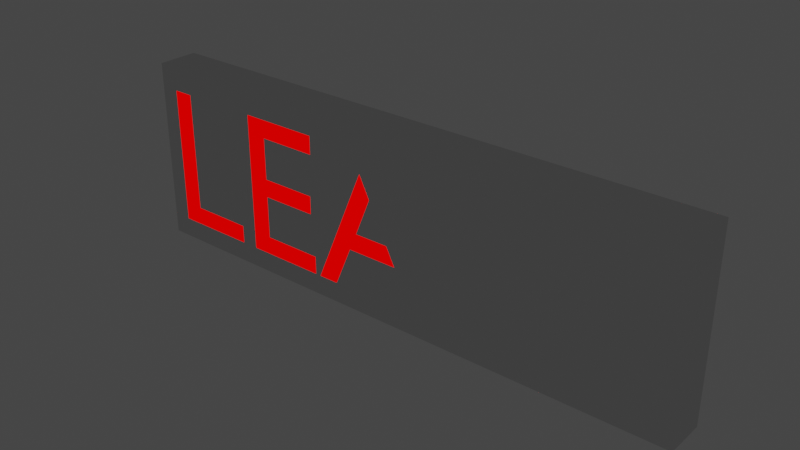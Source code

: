 # Source: text-leave.blend  (saved by Blender 3.6.11; exported with 4.5.12 LTS)
import bpy
from mathutils import Matrix  # noqa: F401  (used for matrix-valued properties, if any)

bpy.ops.wm.read_factory_settings(use_empty=True)
scene = bpy.context.scene
scene.name = 'Scene'

# ---- collections
col_collection = bpy.data.collections.new('Collection'); scene.collection.children.link(col_collection)

# ---- materials (node trees are filled in below, after node groups)
mat_emission_blue = bpy.data.materials.new('emission_blue')
mat_emission_blue.alpha_threshold = 0.0
mat_emission_blue.use_transparent_shadow = False
mat_emission_blue.roughness = 0.5
mat_emission_blue.line_color = (0.0, 0.0, 0.0, 1.0)

# ---- material node trees
mat_emission_blue.use_nodes = True; mat_emission_blue.node_tree.nodes.clear()
_N = mat_emission_blue.node_tree.nodes; _L = mat_emission_blue.node_tree.links
n0 = _N.new('ShaderNodeOutputMaterial'); n0.name = 'Material Output'; n0.location = (300, 300)
n1 = _N.new('ShaderNodeBsdfPrincipled'); n1.name = 'Principled BSDF'; n1.location = (10, 300)
n1.distribution = 'GGX'
n1.subsurface_method = 'RANDOM_WALK_SKIN'
n1.inputs[0].default_value = (1.0, 0.0, 0.0, 1.0)
n1.inputs[2].default_value = 1.0
n1.inputs[3].default_value = 1.45
n1.inputs[11].default_value = 1.01
n1.inputs[13].default_value = 0.0
n1.inputs[20].default_value = 0.0
n1.inputs[27].default_value = (1.0, 0.0, 0.0, 1.0)
n1.inputs[28].default_value = 1.0
_L.new(n1.outputs[0], n0.inputs[0])
n0.is_active_output = True

# ---- world
world_world = bpy.data.worlds.new('World'); scene.world = world_world
world_world.use_nodes = True; world_world.node_tree.nodes.clear()
_N = world_world.node_tree.nodes; _L = world_world.node_tree.links
n0 = _N.new('ShaderNodeOutputWorld'); n0.name = 'World Output'; n0.location = (300, 300)
n1 = _N.new('ShaderNodeBackground'); n1.name = 'Background'; n1.location = (10, 300)
n1.inputs[0].default_value = (0.05088, 0.05088, 0.05088, 1.0)
_L.new(n1.outputs[0], n0.inputs[0])
n0.is_active_output = True
world_world.color = (0.05088, 0.05088, 0.05088)
world_world.use_sun_shadow = False
world_world.sun_shadow_jitter_overblur = 0.0

# ---- meshes
me_text = bpy.data.meshes.new('Text')
me_text.from_pydata([(-1.343, 0.382, 0.1), (-0.9555, 0.382, 0.1), (-0.9555, -0.3, 0.1), (-1.352, -0.3, 0.1), (-1.352, -0.212, 0.1), (-1.054, -0.212, 0.1), (-1.054, 4.371e-09, 0.1), (-1.333, 4.371e-09, 0.1), (-1.333, 0.088, 0.1), (-1.054, 0.088, 0.1), (-1.054, 0.294, 0.1), (-1.343, 0.294, 0.1), (-0.8805, 0.382, 0.1), (-0.7835, 0.382, 0.1), (-0.5795, -0.097, 0.1), (-0.3745, 0.382, 0.1), (-0.2765, 0.382, 0.1), (-0.5715, -0.306, 0.1), (-0.5915, -0.306, 0.1), (0.0285, 0.386, 0.1), (0.0975, 0.386, 0.1), (0.3905, -0.3, 0.1), (0.2905, -0.3, 0.1), (0.2045, -0.099, 0.1), (-0.0855, -0.099, 0.1), (-0.1765, -0.3, 0.1), (-0.2765, -0.3, 0.1), (0.0645, 0.236, 0.1), (-0.0455, -0.011, 0.1), (0.1665, -0.011, 0.1), (0.4285, 0.382, 0.1), (0.8155, 0.382, 0.1), (0.8155, -0.3, 0.1), (0.4195, -0.3, 0.1), (0.4195, -0.212, 0.1), (0.7175, -0.212, 0.1), (0.7175, 4.371e-09, 0.1), (0.4385, 4.371e-09, 0.1), (0.4385, 0.088, 0.1), (0.7175, 0.088, 0.1), (0.7175, 0.294, 0.1), (0.4285, 0.294, 0.1), (1.209, 0.382, 0.1), (1.307, 0.382, 0.1), (1.307, -0.3, 0.1), (0.9005, -0.3, 0.1), (0.9005, -0.212, 0.1), (1.209, -0.212, 0.1), (-1.343, 0.382, -0.1), (-0.9555, 0.382, -0.1), (-0.9555, -0.3, -0.1), (-1.352, -0.3, -0.1), (-1.352, -0.212, -0.1), (-1.054, -0.212, -0.1), (-1.054, -8.742e-09, -0.1), (-1.333, -8.742e-09, -0.1), (-1.333, 0.088, -0.1), (-1.054, 0.088, -0.1), (-1.054, 0.294, -0.1), (-1.343, 0.294, -0.1), (-0.8805, 0.382, -0.1), (-0.7835, 0.382, -0.1), (-0.5795, -0.097, -0.1), (-0.3745, 0.382, -0.1), (-0.2765, 0.382, -0.1), (-0.5715, -0.306, -0.1), (-0.5915, -0.306, -0.1), (0.0285, 0.386, -0.1), (0.0975, 0.386, -0.1), (0.3905, -0.3, -0.1), (0.2905, -0.3, -0.1), (0.2045, -0.099, -0.1), (-0.0855, -0.099, -0.1), (-0.1765, -0.3, -0.1), (-0.2765, -0.3, -0.1), (0.0645, 0.236, -0.1), (-0.0455, -0.011, -0.1), (0.1665, -0.011, -0.1), (0.4285, 0.382, -0.1), (0.8155, 0.382, -0.1), (0.8155, -0.3, -0.1), (0.4195, -0.3, -0.1), (0.4195, -0.212, -0.1), (0.7175, -0.212, -0.1), (0.7175, -8.742e-09, -0.1), (0.4385, -8.742e-09, -0.1), (0.4385, 0.088, -0.1), (0.7175, 0.088, -0.1), (0.7175, 0.294, -0.1), (0.4285, 0.294, -0.1), (1.209, 0.382, -0.1), (1.307, 0.382, -0.1), (1.307, -0.3, -0.1), (1.209, -0.212, -0.1), (0.9005, -0.212, -0.1), (0.9005, -0.3, -0.1)], [], [(2, 1, 10), (10, 1, 0), (10, 0, 11), (2, 10, 9), (2, 9, 6), (6, 9, 8), (6, 8, 7), (2, 6, 5), (2, 5, 4), (2, 4, 3), (17, 16, 15), (17, 15, 14), (14, 13, 12), (14, 12, 18), (17, 14, 18), (21, 20, 19), (21, 19, 27), (27, 19, 26), (21, 27, 29), (28, 27, 26), (21, 29, 23), (23, 29, 28), (23, 28, 24), (24, 28, 26), (21, 23, 22), (25, 24, 26), (32, 31, 40), (40, 31, 30), (40, 30, 41), (32, 40, 39), (32, 39, 36), (36, 39, 38), (36, 38, 37), (32, 36, 35), (32, 35, 34), (32, 34, 33), (44, 43, 42), (44, 42, 47), (44, 47, 46), (44, 46, 45), (50, 58, 49), (58, 48, 49), (58, 59, 48), (50, 57, 58), (50, 54, 57), (54, 56, 57), (54, 55, 56), (50, 53, 54), (50, 52, 53), (50, 51, 52), (65, 63, 64), (65, 62, 63), (62, 60, 61), (62, 66, 60), (65, 66, 62), (69, 67, 68), (69, 75, 67), (75, 74, 67), (69, 77, 75), (76, 74, 75), (69, 71, 77), (71, 76, 77), (71, 72, 76), (72, 74, 76), (69, 70, 71), (73, 74, 72), (80, 88, 79), (88, 78, 79), (88, 89, 78), (80, 87, 88), (80, 84, 87), (84, 86, 87), (84, 85, 86), (80, 83, 84), (80, 82, 83), (80, 81, 82), (92, 90, 91), (92, 93, 90), (92, 94, 93), (92, 95, 94), (11, 0, 48, 59), (44, 45, 95, 92), (20, 21, 69, 68), (4, 5, 53, 52), (22, 23, 71, 70), (21, 22, 70, 69), (18, 12, 60, 66), (6, 7, 55, 54), (36, 37, 85, 84), (47, 42, 90, 93), (41, 30, 78, 89), (7, 8, 56, 55), (23, 24, 72, 71), (34, 35, 83, 82), (39, 40, 88, 87), (24, 25, 73, 72), (29, 27, 75, 77), (26, 19, 67, 74), (5, 6, 54, 53), (10, 11, 59, 58), (40, 41, 89, 88), (8, 9, 57, 56), (12, 13, 61, 60), (42, 43, 91, 90), (28, 29, 77, 76), (27, 28, 76, 75), (46, 47, 93, 94), (13, 14, 62, 61), (43, 44, 92, 91), (9, 10, 58, 57), (25, 26, 74, 73), (17, 18, 66, 65), (14, 15, 63, 62), (3, 4, 52, 51), (35, 36, 84, 83), (0, 1, 49, 48), (30, 31, 79, 78), (15, 16, 64, 63), (31, 32, 80, 79), (1, 2, 50, 49), (37, 38, 86, 85), (16, 17, 65, 64), (2, 3, 51, 50), (32, 33, 81, 80), (45, 46, 94, 95), (38, 39, 87, 86), (33, 34, 82, 81), (19, 20, 68, 67)])
_uv = me_text.uv_layers.new(name='UVMap')
_uv.uv.foreach_set('vector', [0.1818, 0.0, 0.09091, 0.0, 0.9091, 0.0, 0.9091, 0.0, 0.09091, 0.0, 0.0, 0.0, 0.9091, 0.0, 0.0, 0.0, 1.0, 0.0, 0.1818, 0.0, 0.9091, 0.0, 0.8182, 0.0, 0.1818, 0.0, 0.8182, 0.0, 0.5455, 0.0, 0.5455, 0.0, 0.8182, 0.0, 0.7273, 0.0, 0.5455, 0.0, 0.7273, 0.0, 0.6364, 0.0, 0.1818, 0.0, 0.5455, 0.0, 0.4545, 0.0, 0.1818, 0.0, 0.4545, 0.0, 0.3636, 0.0, 0.1818, 0.0, 0.3636, 0.0, 0.2727, 0.0, 0.8333, 0.0, 0.6667, 0.0, 0.5, 0.0, 0.8333, 0.0, 0.5, 0.0, 0.3333, 0.0, 0.3333, 0.0, 0.1667, 0.0, 0.0, 0.0, 0.3333, 0.0, 0.0, 0.0, 1.0, 0.0, 0.8333, 0.0, 0.3333, 0.0, 1.0, 0.0, 0.2, 0.0, 0.1, 0.0, 0.0, 0.0, 0.2, 0.0, 0.0, 0.0, 0.8, 0.0, 0.8, 0.0, 0.0, 0.0, 0.7, 0.0, 0.2, 0.0, 0.8, 0.0, 1.0, 0.0, 0.9, 0.0, 0.8, 0.0, 0.7, 0.0, 0.2, 0.0, 1.0, 0.0, 0.4, 0.0, 0.4, 0.0, 1.0, 0.0, 0.9, 0.0, 0.4, 0.0, 0.9, 0.0, 0.5, 0.0, 0.5, 0.0, 0.9, 0.0, 0.7, 0.0, 0.2, 0.0, 0.4, 0.0, 0.3, 0.0, 0.6, 0.0, 0.5, 0.0, 0.7, 0.0, 0.1818, 0.0, 0.09091, 0.0, 0.9091, 0.0, 0.9091, 0.0, 0.09091, 0.0, 0.0, 0.0, 0.9091, 0.0, 0.0, 0.0, 1.0, 0.0, 0.1818, 0.0, 0.9091, 0.0, 0.8182, 0.0, 0.1818, 0.0, 0.8182, 0.0, 0.5455, 0.0, 0.5455, 0.0, 0.8182, 0.0, 0.7273, 0.0, 0.5455, 0.0, 0.7273, 0.0, 0.6364, 0.0, 0.1818, 0.0, 0.5455, 0.0, 0.4545, 0.0, 0.1818, 0.0, 0.4545, 0.0, 0.3636, 0.0, 0.1818, 0.0, 0.3636, 0.0, 0.2727, 0.0, 0.4, 0.0, 0.2, 0.0, 0.0, 0.0, 0.4, 0.0, 0.0, 0.0, 1.0, 0.0, 0.4, 0.0, 1.0, 0.0, 0.8, 0.0, 0.4, 0.0, 0.8, 0.0, 0.6, 0.0, 0.1818, 0.0, 0.9091, 0.0, 0.09091, 0.0, 0.9091, 0.0, 0.0, 0.0, 0.09091, 0.0, 0.9091, 0.0, 1.0, 0.0, 0.0, 0.0, 0.1818, 0.0, 0.8182, 0.0, 0.9091, 0.0, 0.1818, 0.0, 0.5455, 0.0, 0.8182, 0.0, 0.5455, 0.0, 0.7273, 0.0, 0.8182, 0.0, 0.5455, 0.0, 0.6364, 0.0, 0.7273, 0.0, 0.1818, 0.0, 0.4545, 0.0, 0.5455, 0.0, 0.1818, 0.0, 0.3636, 0.0, 0.4545, 0.0, 0.1818, 0.0, 0.2727, 0.0, 0.3636, 0.0, 0.8333, 0.0, 0.5, 0.0, 0.6667, 0.0, 0.8333, 0.0, 0.3333, 0.0, 0.5, 0.0, 0.3333, 0.0, 0.0, 0.0, 0.1667, 0.0, 0.3333, 0.0, 1.0, 0.0, 0.0, 0.0, 0.8333, 0.0, 1.0, 0.0, 0.3333, 0.0, 0.2, 0.0, 0.0, 0.0, 0.1, 0.0, 0.2, 0.0, 0.8, 0.0, 0.0, 0.0, 0.8, 0.0, 0.7, 0.0, 0.0, 0.0, 0.2, 0.0, 1.0, 0.0, 0.8, 0.0, 0.9, 0.0, 0.7, 0.0, 0.8, 0.0, 0.2, 0.0, 0.4, 0.0, 1.0, 0.0, 0.4, 0.0, 0.9, 0.0, 1.0, 0.0, 0.4, 0.0, 0.5, 0.0, 0.9, 0.0, 0.5, 0.0, 0.7, 0.0, 0.9, 0.0, 0.2, 0.0, 0.3, 0.0, 0.4, 0.0, 0.6, 0.0, 0.7, 0.0, 0.5, 0.0, 0.1818, 0.0, 0.9091, 0.0, 0.09091, 0.0, 0.9091, 0.0, 0.0, 0.0, 0.09091, 0.0, 0.9091, 0.0, 1.0, 0.0, 0.0, 0.0, 0.1818, 0.0, 0.8182, 0.0, 0.9091, 0.0, 0.1818, 0.0, 0.5455, 0.0, 0.8182, 0.0, 0.5455, 0.0, 0.7273, 0.0, 0.8182, 0.0, 0.5455, 0.0, 0.6364, 0.0, 0.7273, 0.0, 0.1818, 0.0, 0.4545, 0.0, 0.5455, 0.0, 0.1818, 0.0, 0.3636, 0.0, 0.4545, 0.0, 0.1818, 0.0, 0.2727, 0.0, 0.3636, 0.0, 0.4, 0.0, 0.0, 0.0, 0.2, 0.0, 0.4, 0.0, 1.0, 0.0, 0.0, 0.0, 0.4, 0.0, 0.8, 0.0, 1.0, 0.0, 0.4, 0.0, 0.6, 0.0, 0.8, 0.0, 1.0, 0.0, 0.0, 0.0, 0.0, 0.0, 1.0, 0.0, 0.4, 0.0, 0.6, 0.0, 0.6, 0.0, 0.4, 0.0, 0.1, 0.0, 0.2, 0.0, 0.2, 0.0, 0.1, 0.0, 0.3636, 0.0, 0.4545, 0.0, 0.4545, 0.0, 0.3636, 0.0, 0.3, 0.0, 0.4, 0.0, 0.4, 0.0, 0.3, 0.0, 0.2, 0.0, 0.3, 0.0, 0.3, 0.0, 0.2, 0.0, 1.0, 0.0, 0.0, 0.0, 0.0, 0.0, 1.0, 0.0, 0.5455, 0.0, 0.6364, 0.0, 0.6364, 0.0, 0.5455, 0.0, 0.5455, 0.0, 0.6364, 0.0, 0.6364, 0.0, 0.5455, 0.0, 1.0, 0.0, 0.0, 0.0, 0.0, 0.0, 1.0, 0.0, 1.0, 0.0, 0.0, 0.0, 0.0, 0.0, 1.0, 0.0, 0.6364, 0.0, 0.7273, 0.0, 0.7273, 0.0, 0.6364, 0.0, 0.4, 0.0, 0.5, 0.0, 0.5, 0.0, 0.4, 0.0, 0.3636, 0.0, 0.4545, 0.0, 0.4545, 0.0, 0.3636, 0.0, 0.8182, 0.0, 0.9091, 0.0, 0.9091, 0.0, 0.8182, 0.0, 0.5, 0.0, 0.6, 0.0, 0.6, 0.0, 0.5, 0.0, 1.0, 0.0, 0.8, 0.0, 0.8, 0.0, 1.0, 0.0, 0.7, 0.0, 0.0, 0.0, 0.0, 0.0, 0.7, 0.0, 0.4545, 0.0, 0.5455, 0.0, 0.5455, 0.0, 0.4545, 0.0, 0.9091, 0.0, 1.0, 0.0, 1.0, 0.0, 0.9091, 0.0, 0.9091, 0.0, 1.0, 0.0, 1.0, 0.0, 0.9091, 0.0, 0.7273, 0.0, 0.8182, 0.0, 0.8182, 0.0, 0.7273, 0.0, 0.0, 0.0, 0.1667, 0.0, 0.1667, 0.0, 0.0, 0.0, 0.0, 0.0, 0.2, 0.0, 0.2, 0.0, 0.0, 0.0, 0.9, 0.0, 1.0, 0.0, 1.0, 0.0, 0.9, 0.0, 0.8, 0.0, 0.9, 0.0, 0.9, 0.0, 0.8, 0.0, 0.8, 0.0, 1.0, 0.0, 1.0, 0.0, 0.8, 0.0, 0.1667, 0.0, 0.3333, 0.0, 0.3333, 0.0, 0.1667, 0.0, 0.2, 0.0, 0.4, 0.0, 0.4, 0.0, 0.2, 0.0, 0.8182, 0.0, 0.9091, 0.0, 0.9091, 0.0, 0.8182, 0.0, 0.6, 0.0, 0.7, 0.0, 0.7, 0.0, 0.6, 0.0, 0.8333, 0.0, 1.0, 0.0, 1.0, 0.0, 0.8333, 0.0, 0.3333, 0.0, 0.5, 0.0, 0.5, 0.0, 0.3333, 0.0, 0.2727, 0.0, 0.3636, 0.0, 0.3636, 0.0, 0.2727, 0.0, 0.4545, 0.0, 0.5455, 0.0, 0.5455, 0.0, 0.4545, 0.0, 0.0, 0.0, 0.09091, 0.0, 0.09091, 0.0, 0.0, 0.0, 0.0, 0.0, 0.09091, 0.0, 0.09091, 0.0, 0.0, 0.0, 0.5, 0.0, 0.6667, 0.0, 0.6667, 0.0, 0.5, 0.0, 0.09091, 0.0, 0.1818, 0.0, 0.1818, 0.0, 0.09091, 0.0, 0.09091, 0.0, 0.1818, 0.0, 0.1818, 0.0, 0.09091, 0.0, 0.6364, 0.0, 0.7273, 0.0, 0.7273, 0.0, 0.6364, 0.0, 0.6667, 0.0, 0.8333, 0.0, 0.8333, 0.0, 0.6667, 0.0, 0.1818, 0.0, 0.2727, 0.0, 0.2727, 0.0, 0.1818, 0.0, 0.1818, 0.0, 0.2727, 0.0, 0.2727, 0.0, 0.1818, 0.0, 0.6, 0.0, 0.8, 0.0, 0.8, 0.0, 0.6, 0.0, 0.7273, 0.0, 0.8182, 0.0, 0.8182, 0.0, 0.7273, 0.0, 0.2727, 0.0, 0.3636, 0.0, 0.3636, 0.0, 0.2727, 0.0, 0.0, 0.0, 0.1, 0.0, 0.1, 0.0, 0.0, 0.0])
me_text.materials.append(mat_emission_blue)
me_text.auto_texspace = False
me_text.update()
me_cube = bpy.data.meshes.new('Cube')
me_cube.from_pydata([(-1.4, -0.1, -0.4), (-1.4, -0.1, 0.5), (-1.4, 0.1, -0.4), (-1.4, 0.1, 0.5), (1.4, -0.1, -0.4), (1.4, -0.1, 0.5), (1.4, 0.1, -0.4), (1.4, 0.1, 0.5)], [], [(0, 1, 3, 2), (2, 3, 7, 6), (6, 7, 5, 4), (4, 5, 1, 0), (2, 6, 4, 0), (7, 3, 1, 5)])
_uv = me_cube.uv_layers.new(name='UVMap')
_uv.uv.foreach_set('vector', [0.375, 0.0, 0.625, 0.0, 0.625, 0.25, 0.375, 0.25, 0.375, 0.25, 0.625, 0.25, 0.625, 0.5, 0.375, 0.5, 0.375, 0.5, 0.625, 0.5, 0.625, 0.75, 0.375, 0.75, 0.375, 0.75, 0.625, 0.75, 0.625, 1.0, 0.375, 1.0, 0.125, 0.5, 0.375, 0.5, 0.375, 0.75, 0.125, 0.75, 0.625, 0.5, 0.875, 0.5, 0.875, 0.75, 0.625, 0.75])
me_cube.update()

# ---- objects
ob_text = bpy.data.objects.new('Text', me_text)
ob_collider = bpy.data.objects.new('_collider', me_cube)

# ---- transforms, parenting, visibility, modifiers, constraints
ob_text.location = (0.0, 0.0, 0.0)
ob_text.rotation_euler = (1.571, -0.0, 3.142)
ob_collider.location = (0.0, 0.0, 0.0)

# ---- collection membership
col_collection.objects.link(ob_text)
col_collection.objects.link(ob_collider)

# ---- scene / render settings (as saved in the file)
scene.frame_start = 1; scene.frame_end = 250; scene.frame_set(0)
scene.render.engine = 'BLENDER_EEVEE_NEXT'
scene.cycles.sampling_pattern = 'TABULATED_SOBOL'
scene.view_settings.view_transform = 'Filmic'
bpy.context.view_layer.update()

# ---- added for rendering (the .blend has no active camera): camera
cam_auto = bpy.data.cameras.new('AutoCamera')
cam_auto.lens = 50.0
cam_auto.sensor_width = 36.0
cam_auto.clip_end = 1000.0
ob_auto_camera = bpy.data.objects.new('AutoCamera', cam_auto)
scene.collection.objects.link(ob_auto_camera)
ob_auto_camera.location = (2.72745, -3.27294, 2.23196)
ob_auto_camera.rotation_euler = (1.09748, -7.21219e-08, 0.694738)
scene.camera = ob_auto_camera
bpy.context.view_layer.update()
